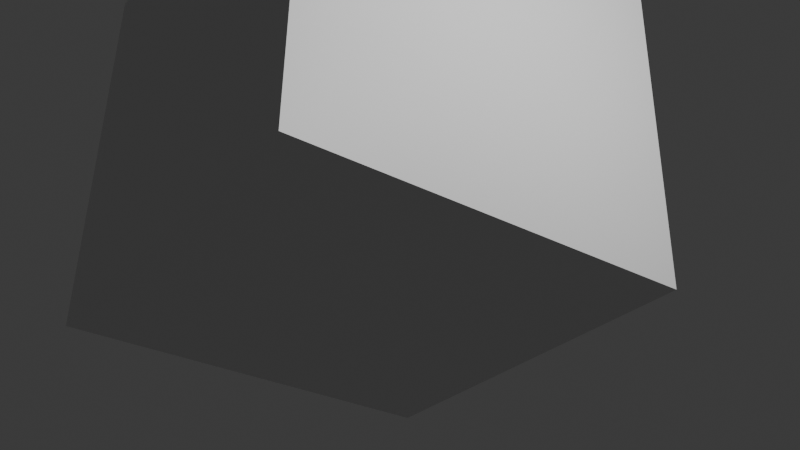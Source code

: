 # Source: untitled.blend  (saved by Blender 4.3.32; exported with 4.5.12 LTS)
import bpy
from mathutils import Matrix  # noqa: F401  (used for matrix-valued properties, if any)

bpy.ops.wm.read_factory_settings(use_empty=True)
scene = bpy.context.scene
scene.name = 'Scene'

# ---- collections
col_collection = bpy.data.collections.new('Collection'); scene.collection.children.link(col_collection)

# ---- materials (node trees are filled in below, after node groups)
mat_material = bpy.data.materials.new('Material')
mat_material.alpha_threshold = 0.0
mat_material.roughness = 0.5
mat_material.line_color = (0.0, 0.0, 0.0, 1.0)

# ---- material node trees
mat_material.use_nodes = True; mat_material.node_tree.nodes.clear()
_N = mat_material.node_tree.nodes; _L = mat_material.node_tree.links
n0 = _N.new('ShaderNodeOutputMaterial'); n0.name = 'Material Output'; n0.location = (300, 300)
n1 = _N.new('ShaderNodeBsdfPrincipled'); n1.name = 'Principled BSDF'; n1.location = (10, 300)
n1.inputs[3].default_value = 1.45
_L.new(n1.outputs[0], n0.inputs[0])
n0.is_active_output = True

# ---- world
world_world = bpy.data.worlds.new('World'); scene.world = world_world
world_world.use_nodes = True; world_world.node_tree.nodes.clear()
_N = world_world.node_tree.nodes; _L = world_world.node_tree.links
n0 = _N.new('ShaderNodeOutputWorld'); n0.name = 'World Output'; n0.location = (300, 300)
n1 = _N.new('ShaderNodeBackground'); n1.name = 'Background'; n1.location = (10, 300)
n1.inputs[0].default_value = (0.05088, 0.05088, 0.05088, 1.0)
_L.new(n1.outputs[0], n0.inputs[0])
n0.is_active_output = True
world_world.color = (0.05088, 0.05088, 0.05088)
world_world.sun_shadow_jitter_overblur = 0.0

# ---- cameras
cam_camera = bpy.data.cameras.new('Camera')
cam_camera.clip_end = 100.0
cam_camera.ortho_scale = 7.314

# ---- lights
light_light = bpy.data.lights.new('Light', 'POINT')
light_light.energy = 1000.0
light_light.shadow_soft_size = 0.1

# ---- meshes
me_cube = bpy.data.meshes.new('Cube')
me_cube.from_pydata([(1.0, 1.0, 1.0), (1.0, 1.0, -1.0), (1.0, -1.0, 1.0), (1.0, -1.0, -1.0), (-1.0, 1.0, 1.0), (-1.0, 1.0, -1.0), (-1.0, -1.0, 1.0), (-1.0, -1.0, -1.0)], [], [(0, 4, 6, 2), (3, 2, 6, 7), (7, 6, 4, 5), (5, 1, 3, 7), (1, 0, 2, 3), (5, 4, 0, 1)])
_uv = me_cube.uv_layers.new(name='UVMap')
_uv.uv.foreach_set('vector', [0.625, 0.5, 0.875, 0.5, 0.875, 0.75, 0.625, 0.75, 0.375, 0.75, 0.625, 0.75, 0.625, 1.0, 0.375, 1.0, 0.375, 0.0, 0.625, 0.0, 0.625, 0.25, 0.375, 0.25, 0.125, 0.5, 0.375, 0.5, 0.375, 0.75, 0.125, 0.75, 0.375, 0.5, 0.625, 0.5, 0.625, 0.75, 0.375, 0.75, 0.375, 0.25, 0.625, 0.25, 0.625, 0.5, 0.375, 0.5])
me_cube.materials.append(mat_material)
me_cube.use_mirror_vertex_groups = False
me_cube.update()

# ---- objects
ob_cube = bpy.data.objects.new('Cube', me_cube)
ob_light = bpy.data.objects.new('Light', light_light)
ob_camera = bpy.data.objects.new('Camera', cam_camera)

# ---- transforms, parenting, visibility, modifiers, constraints
ob_cube.location = (-0.3002, -0.1748, 0.94)
ob_cube.rotation_euler = (-0.7325, -0.7414, 0.1525)
ob_cube.scale = (-1.965, -1.965, -1.965)
ob_cube.lock_rotations_4d = False
ob_cube.empty_display_type = 'ARROWS'
ob_cube.lineart.crease_threshold = 0.0
ob_light.location = (4.076, 1.005, 5.904)
ob_light.rotation_euler = (0.6503, 0.05522, 1.866)
ob_light.lock_rotations_4d = False
ob_light.empty_display_type = 'ARROWS'
ob_light.color = (0.0, 0.0, 0.0, 0.0)
ob_light.lineart.crease_threshold = 0.0
ob_camera.location = (7.359, -6.926, 4.958)
ob_camera.rotation_euler = (1.109, 0.0, 0.8149)
ob_camera.lock_rotations_4d = False
ob_camera.empty_display_type = 'ARROWS'
ob_camera.color = (0.0, 0.0, 0.0, 0.0)
ob_camera.display_type = 'WIRE'
ob_camera.lineart.crease_threshold = 0.0

# ---- collection membership
col_collection.objects.link(ob_cube)
col_collection.objects.link(ob_light)
col_collection.objects.link(ob_camera)

# ---- scene / render settings (as saved in the file)
scene.camera = ob_camera
scene.frame_start = 1; scene.frame_end = 250; scene.frame_set(48)
scene.render.engine = 'BLENDER_EEVEE_NEXT'
bpy.context.view_layer.update()
